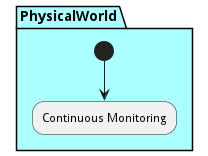

The diagram above was rendered by PlantUML. Its source (embedded in the PNG):
@startuml
partition "PhysicalWorld" #aaffff {
(*) --> "Continuous Monitoring"
}

@enduml